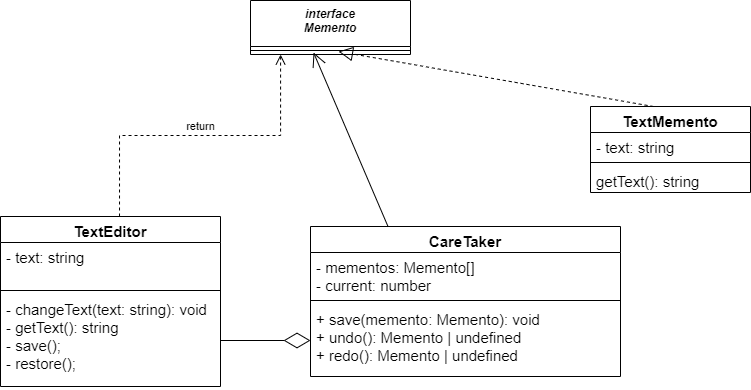

The diagram above was exported from draw.io. Its source (the exported page's mxGraphModel, read from the mxfile embedded in the PNG):
<mxGraphModel dx="1707" dy="427" grid="1" gridSize="10" guides="1" tooltips="1" connect="1" arrows="1" fold="1" page="1" pageScale="1" pageWidth="827" pageHeight="1169" math="0" shadow="0">
  <root>
    <mxCell id="0" />
    <mxCell id="1" parent="0" />
    <mxCell id="KtSO35MCXi6Qa4cUPyA_-1" value="CareTaker" style="swimlane;fontStyle=1;align=center;verticalAlign=top;childLayout=stackLayout;horizontal=1;startSize=26;horizontalStack=0;resizeParent=1;resizeParentMax=0;resizeLast=0;collapsible=1;marginBottom=0;fontSize=15;" parent="1" vertex="1">
      <mxGeometry x="300" y="230" width="310" height="150" as="geometry" />
    </mxCell>
    <mxCell id="KtSO35MCXi6Qa4cUPyA_-2" value="- mementos: Memento[]&#10;- current: number" style="text;strokeColor=none;fillColor=none;align=left;verticalAlign=top;spacingLeft=4;spacingRight=4;overflow=hidden;rotatable=0;points=[[0,0.5],[1,0.5]];portConstraint=eastwest;fontSize=15;" parent="KtSO35MCXi6Qa4cUPyA_-1" vertex="1">
      <mxGeometry y="26" width="310" height="44" as="geometry" />
    </mxCell>
    <mxCell id="KtSO35MCXi6Qa4cUPyA_-3" value="" style="line;strokeWidth=1;fillColor=none;align=left;verticalAlign=middle;spacingTop=-1;spacingLeft=3;spacingRight=3;rotatable=0;labelPosition=right;points=[];portConstraint=eastwest;strokeColor=inherit;fontSize=15;" parent="KtSO35MCXi6Qa4cUPyA_-1" vertex="1">
      <mxGeometry y="70" width="310" height="8" as="geometry" />
    </mxCell>
    <mxCell id="KtSO35MCXi6Qa4cUPyA_-4" value="+ save(memento: Memento): void&#10;+ undo(): Memento | undefined&#10;+ redo(): Memento | undefined" style="text;strokeColor=none;fillColor=none;align=left;verticalAlign=top;spacingLeft=4;spacingRight=4;overflow=hidden;rotatable=0;points=[[0,0.5],[1,0.5]];portConstraint=eastwest;fontSize=15;" parent="KtSO35MCXi6Qa4cUPyA_-1" vertex="1">
      <mxGeometry y="78" width="310" height="72" as="geometry" />
    </mxCell>
    <mxCell id="KtSO35MCXi6Qa4cUPyA_-8" value="TextMemento" style="swimlane;fontStyle=1;align=center;verticalAlign=top;childLayout=stackLayout;horizontal=1;startSize=26;horizontalStack=0;resizeParent=1;resizeParentMax=0;resizeLast=0;collapsible=1;marginBottom=0;fontSize=15;" parent="1" vertex="1">
      <mxGeometry x="580" y="110" width="160" height="86" as="geometry" />
    </mxCell>
    <mxCell id="KtSO35MCXi6Qa4cUPyA_-9" value="- text: string" style="text;strokeColor=none;fillColor=none;align=left;verticalAlign=top;spacingLeft=4;spacingRight=4;overflow=hidden;rotatable=0;points=[[0,0.5],[1,0.5]];portConstraint=eastwest;fontSize=15;" parent="KtSO35MCXi6Qa4cUPyA_-8" vertex="1">
      <mxGeometry y="26" width="160" height="26" as="geometry" />
    </mxCell>
    <mxCell id="KtSO35MCXi6Qa4cUPyA_-10" value="" style="line;strokeWidth=1;fillColor=none;align=left;verticalAlign=middle;spacingTop=-1;spacingLeft=3;spacingRight=3;rotatable=0;labelPosition=right;points=[];portConstraint=eastwest;strokeColor=inherit;fontSize=15;" parent="KtSO35MCXi6Qa4cUPyA_-8" vertex="1">
      <mxGeometry y="52" width="160" height="8" as="geometry" />
    </mxCell>
    <mxCell id="KtSO35MCXi6Qa4cUPyA_-11" value="getText(): string " style="text;strokeColor=none;fillColor=none;align=left;verticalAlign=top;spacingLeft=4;spacingRight=4;overflow=hidden;rotatable=0;points=[[0,0.5],[1,0.5]];portConstraint=eastwest;fontSize=15;" parent="KtSO35MCXi6Qa4cUPyA_-8" vertex="1">
      <mxGeometry y="60" width="160" height="26" as="geometry" />
    </mxCell>
    <mxCell id="KtSO35MCXi6Qa4cUPyA_-13" value="TextEditor" style="swimlane;fontStyle=1;align=center;verticalAlign=top;childLayout=stackLayout;horizontal=1;startSize=26;horizontalStack=0;resizeParent=1;resizeParentMax=0;resizeLast=0;collapsible=1;marginBottom=0;fontSize=15;" parent="1" vertex="1">
      <mxGeometry x="-10" y="220" width="220" height="170" as="geometry" />
    </mxCell>
    <mxCell id="KtSO35MCXi6Qa4cUPyA_-14" value="- text: string" style="text;strokeColor=none;fillColor=none;align=left;verticalAlign=top;spacingLeft=4;spacingRight=4;overflow=hidden;rotatable=0;points=[[0,0.5],[1,0.5]];portConstraint=eastwest;fontSize=15;" parent="KtSO35MCXi6Qa4cUPyA_-13" vertex="1">
      <mxGeometry y="26" width="220" height="44" as="geometry" />
    </mxCell>
    <mxCell id="KtSO35MCXi6Qa4cUPyA_-15" value="" style="line;strokeWidth=1;fillColor=none;align=left;verticalAlign=middle;spacingTop=-1;spacingLeft=3;spacingRight=3;rotatable=0;labelPosition=right;points=[];portConstraint=eastwest;strokeColor=inherit;fontSize=15;" parent="KtSO35MCXi6Qa4cUPyA_-13" vertex="1">
      <mxGeometry y="70" width="220" height="8" as="geometry" />
    </mxCell>
    <mxCell id="KtSO35MCXi6Qa4cUPyA_-16" value="- changeText(text: string): void&#10;- getText(): string&#10;- save();&#10;- restore();" style="text;strokeColor=none;fillColor=none;align=left;verticalAlign=top;spacingLeft=4;spacingRight=4;overflow=hidden;rotatable=0;points=[[0,0.5],[1,0.5]];portConstraint=eastwest;fontSize=15;" parent="KtSO35MCXi6Qa4cUPyA_-13" vertex="1">
      <mxGeometry y="78" width="220" height="92" as="geometry" />
    </mxCell>
    <mxCell id="ulahm1IF_giLlHtyRkdo-2" value="interface &#10;Memento" style="swimlane;fontStyle=3;align=center;verticalAlign=top;childLayout=stackLayout;horizontal=1;startSize=46;horizontalStack=0;resizeParent=1;resizeParentMax=0;resizeLast=0;collapsible=1;marginBottom=0;" parent="1" vertex="1">
      <mxGeometry x="240" y="4" width="160" height="54" as="geometry" />
    </mxCell>
    <mxCell id="ulahm1IF_giLlHtyRkdo-4" value="" style="line;strokeWidth=1;fillColor=none;align=left;verticalAlign=middle;spacingTop=-1;spacingLeft=3;spacingRight=3;rotatable=0;labelPosition=right;points=[];portConstraint=eastwest;strokeColor=inherit;" parent="ulahm1IF_giLlHtyRkdo-2" vertex="1">
      <mxGeometry y="46" width="160" height="8" as="geometry" />
    </mxCell>
    <mxCell id="ulahm1IF_giLlHtyRkdo-11" value="" style="endArrow=block;dashed=1;endFill=0;endSize=12;html=1;rounded=0;entryX=0.55;entryY=0.625;entryDx=0;entryDy=0;entryPerimeter=0;exitX=0.394;exitY=0;exitDx=0;exitDy=0;exitPerimeter=0;" parent="1" source="KtSO35MCXi6Qa4cUPyA_-8" target="ulahm1IF_giLlHtyRkdo-4" edge="1">
      <mxGeometry width="160" relative="1" as="geometry">
        <mxPoint x="130" y="100" as="sourcePoint" />
        <mxPoint x="290" y="100" as="targetPoint" />
      </mxGeometry>
    </mxCell>
    <mxCell id="ulahm1IF_giLlHtyRkdo-14" value="" style="endArrow=diamondThin;endFill=0;endSize=24;html=1;rounded=0;entryX=0;entryY=0.5;entryDx=0;entryDy=0;" parent="1" source="KtSO35MCXi6Qa4cUPyA_-16" target="KtSO35MCXi6Qa4cUPyA_-4" edge="1">
      <mxGeometry width="160" relative="1" as="geometry">
        <mxPoint x="130" y="350" as="sourcePoint" />
        <mxPoint x="290" y="350" as="targetPoint" />
      </mxGeometry>
    </mxCell>
    <mxCell id="ulahm1IF_giLlHtyRkdo-16" value="return" style="html=1;verticalAlign=bottom;endArrow=open;dashed=1;endSize=8;edgeStyle=elbowEdgeStyle;elbow=vertical;curved=0;rounded=0;exitX=0.541;exitY=0;exitDx=0;exitDy=0;exitPerimeter=0;entryX=0.188;entryY=1;entryDx=0;entryDy=0;entryPerimeter=0;" parent="1" source="KtSO35MCXi6Qa4cUPyA_-13" target="ulahm1IF_giLlHtyRkdo-4" edge="1">
      <mxGeometry relative="1" as="geometry">
        <mxPoint x="170" y="150" as="sourcePoint" />
        <mxPoint x="90" y="150" as="targetPoint" />
      </mxGeometry>
    </mxCell>
    <mxCell id="ulahm1IF_giLlHtyRkdo-17" value="" style="endArrow=open;endFill=1;endSize=12;html=1;rounded=0;exitX=0.25;exitY=0;exitDx=0;exitDy=0;entryX=0.394;entryY=0.75;entryDx=0;entryDy=0;entryPerimeter=0;" parent="1" source="KtSO35MCXi6Qa4cUPyA_-1" target="ulahm1IF_giLlHtyRkdo-4" edge="1">
      <mxGeometry width="160" relative="1" as="geometry">
        <mxPoint x="270" y="170" as="sourcePoint" />
        <mxPoint x="320" y="50" as="targetPoint" />
      </mxGeometry>
    </mxCell>
  </root>
</mxGraphModel>